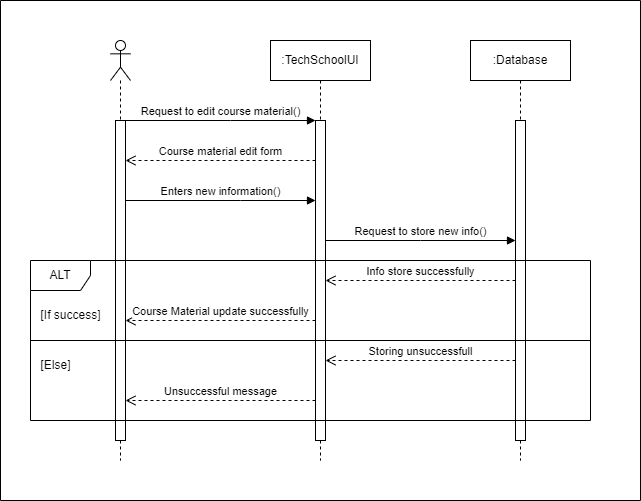

The diagram above was exported from draw.io. Its source (the exported page's mxGraphModel, read from the mxfile embedded in the PNG):
<mxGraphModel dx="880" dy="532" grid="1" gridSize="10" guides="1" tooltips="1" connect="1" arrows="1" fold="1" page="1" pageScale="1" pageWidth="827" pageHeight="1169" background="#ffffff" math="0" shadow="0">
  <root>
    <mxCell id="0" />
    <mxCell id="1" parent="0" />
    <mxCell id="0m6qaEnB9GLJ-2FCTR1D-1" value="" style="shape=umlLifeline;perimeter=lifelinePerimeter;whiteSpace=wrap;html=1;container=1;dropTarget=0;collapsible=0;recursiveResize=0;outlineConnect=0;portConstraint=eastwest;newEdgeStyle={&quot;curved&quot;:0,&quot;rounded&quot;:0};participant=umlActor;" vertex="1" parent="1">
      <mxGeometry x="190" y="80" width="20" height="420" as="geometry" />
    </mxCell>
    <mxCell id="0m6qaEnB9GLJ-2FCTR1D-2" value="" style="html=1;points=[[0,0,0,0,5],[0,1,0,0,-5],[1,0,0,0,5],[1,1,0,0,-5]];perimeter=orthogonalPerimeter;outlineConnect=0;targetShapes=umlLifeline;portConstraint=eastwest;newEdgeStyle={&quot;curved&quot;:0,&quot;rounded&quot;:0};" vertex="1" parent="0m6qaEnB9GLJ-2FCTR1D-1">
      <mxGeometry x="5" y="80" width="10" height="320" as="geometry" />
    </mxCell>
    <mxCell id="0m6qaEnB9GLJ-2FCTR1D-3" value=":TechSchoolUI" style="shape=umlLifeline;perimeter=lifelinePerimeter;whiteSpace=wrap;html=1;container=1;dropTarget=0;collapsible=0;recursiveResize=0;outlineConnect=0;portConstraint=eastwest;newEdgeStyle={&quot;curved&quot;:0,&quot;rounded&quot;:0};" vertex="1" parent="1">
      <mxGeometry x="350" y="80" width="100" height="420" as="geometry" />
    </mxCell>
    <mxCell id="0m6qaEnB9GLJ-2FCTR1D-4" value="" style="html=1;points=[[0,0,0,0,5],[0,1,0,0,-5],[1,0,0,0,5],[1,1,0,0,-5]];perimeter=orthogonalPerimeter;outlineConnect=0;targetShapes=umlLifeline;portConstraint=eastwest;newEdgeStyle={&quot;curved&quot;:0,&quot;rounded&quot;:0};" vertex="1" parent="0m6qaEnB9GLJ-2FCTR1D-3">
      <mxGeometry x="45" y="80" width="10" height="320" as="geometry" />
    </mxCell>
    <mxCell id="0m6qaEnB9GLJ-2FCTR1D-5" value=":Database" style="shape=umlLifeline;perimeter=lifelinePerimeter;whiteSpace=wrap;html=1;container=1;dropTarget=0;collapsible=0;recursiveResize=0;outlineConnect=0;portConstraint=eastwest;newEdgeStyle={&quot;curved&quot;:0,&quot;rounded&quot;:0};" vertex="1" parent="1">
      <mxGeometry x="550" y="80" width="100" height="420" as="geometry" />
    </mxCell>
    <mxCell id="0m6qaEnB9GLJ-2FCTR1D-6" value="" style="html=1;points=[[0,0,0,0,5],[0,1,0,0,-5],[1,0,0,0,5],[1,1,0,0,-5]];perimeter=orthogonalPerimeter;outlineConnect=0;targetShapes=umlLifeline;portConstraint=eastwest;newEdgeStyle={&quot;curved&quot;:0,&quot;rounded&quot;:0};" vertex="1" parent="0m6qaEnB9GLJ-2FCTR1D-5">
      <mxGeometry x="45" y="80" width="10" height="320" as="geometry" />
    </mxCell>
    <mxCell id="0m6qaEnB9GLJ-2FCTR1D-7" value="Request to edit course material()" style="html=1;verticalAlign=bottom;endArrow=block;curved=0;rounded=0;" edge="1" parent="1" source="0m6qaEnB9GLJ-2FCTR1D-2" target="0m6qaEnB9GLJ-2FCTR1D-4">
      <mxGeometry width="80" relative="1" as="geometry">
        <mxPoint x="370" y="280" as="sourcePoint" />
        <mxPoint x="450" y="280" as="targetPoint" />
        <Array as="points">
          <mxPoint x="310" y="160" />
        </Array>
      </mxGeometry>
    </mxCell>
    <mxCell id="0m6qaEnB9GLJ-2FCTR1D-8" value="Course material edit form" style="html=1;verticalAlign=bottom;endArrow=open;dashed=1;endSize=8;curved=0;rounded=0;" edge="1" parent="1" source="0m6qaEnB9GLJ-2FCTR1D-4" target="0m6qaEnB9GLJ-2FCTR1D-2">
      <mxGeometry relative="1" as="geometry">
        <mxPoint x="450" y="280" as="sourcePoint" />
        <mxPoint x="370" y="280" as="targetPoint" />
        <Array as="points">
          <mxPoint x="300" y="200" />
        </Array>
      </mxGeometry>
    </mxCell>
    <mxCell id="0m6qaEnB9GLJ-2FCTR1D-9" value="Enters new information()" style="html=1;verticalAlign=bottom;endArrow=block;curved=0;rounded=0;" edge="1" parent="1" source="0m6qaEnB9GLJ-2FCTR1D-2" target="0m6qaEnB9GLJ-2FCTR1D-4">
      <mxGeometry width="80" relative="1" as="geometry">
        <mxPoint x="215" y="170" as="sourcePoint" />
        <mxPoint x="405" y="170" as="targetPoint" />
        <Array as="points">
          <mxPoint x="320" y="240" />
        </Array>
      </mxGeometry>
    </mxCell>
    <mxCell id="0m6qaEnB9GLJ-2FCTR1D-10" value="Request to store new info()" style="html=1;verticalAlign=bottom;endArrow=block;curved=0;rounded=0;" edge="1" parent="1" source="0m6qaEnB9GLJ-2FCTR1D-4" target="0m6qaEnB9GLJ-2FCTR1D-6">
      <mxGeometry width="80" relative="1" as="geometry">
        <mxPoint x="370" y="280" as="sourcePoint" />
        <mxPoint x="450" y="280" as="targetPoint" />
        <Array as="points">
          <mxPoint x="500" y="280" />
        </Array>
      </mxGeometry>
    </mxCell>
    <mxCell id="0m6qaEnB9GLJ-2FCTR1D-11" value="ALT" style="shape=umlFrame;whiteSpace=wrap;html=1;pointerEvents=0;" vertex="1" parent="1">
      <mxGeometry x="110" y="300" width="560" height="160" as="geometry" />
    </mxCell>
    <mxCell id="0m6qaEnB9GLJ-2FCTR1D-12" value="Info store successfully" style="html=1;verticalAlign=bottom;endArrow=open;dashed=1;endSize=8;curved=0;rounded=0;" edge="1" parent="1" source="0m6qaEnB9GLJ-2FCTR1D-6" target="0m6qaEnB9GLJ-2FCTR1D-4">
      <mxGeometry relative="1" as="geometry">
        <mxPoint x="600" y="340" as="sourcePoint" />
        <mxPoint x="410" y="340" as="targetPoint" />
        <Array as="points">
          <mxPoint x="500" y="320" />
        </Array>
      </mxGeometry>
    </mxCell>
    <mxCell id="0m6qaEnB9GLJ-2FCTR1D-13" value="Course Material update successfully" style="html=1;verticalAlign=bottom;endArrow=open;dashed=1;endSize=8;curved=0;rounded=0;" edge="1" parent="1" source="0m6qaEnB9GLJ-2FCTR1D-4" target="0m6qaEnB9GLJ-2FCTR1D-2">
      <mxGeometry relative="1" as="geometry">
        <mxPoint x="450" y="280" as="sourcePoint" />
        <mxPoint x="370" y="280" as="targetPoint" />
        <Array as="points">
          <mxPoint x="300" y="360" />
        </Array>
      </mxGeometry>
    </mxCell>
    <mxCell id="0m6qaEnB9GLJ-2FCTR1D-14" value="Storing unsuccessfull" style="html=1;verticalAlign=bottom;endArrow=open;dashed=1;endSize=8;curved=0;rounded=0;" edge="1" parent="1">
      <mxGeometry relative="1" as="geometry">
        <mxPoint x="595" y="400" as="sourcePoint" />
        <mxPoint x="405" y="400" as="targetPoint" />
      </mxGeometry>
    </mxCell>
    <mxCell id="0m6qaEnB9GLJ-2FCTR1D-15" value="Unsuccessful message" style="html=1;verticalAlign=bottom;endArrow=open;dashed=1;endSize=8;curved=0;rounded=0;" edge="1" parent="1" source="0m6qaEnB9GLJ-2FCTR1D-4" target="0m6qaEnB9GLJ-2FCTR1D-2">
      <mxGeometry relative="1" as="geometry">
        <mxPoint x="450" y="280" as="sourcePoint" />
        <mxPoint x="370" y="280" as="targetPoint" />
        <Array as="points">
          <mxPoint x="300" y="440" />
        </Array>
      </mxGeometry>
    </mxCell>
    <mxCell id="0m6qaEnB9GLJ-2FCTR1D-16" value="" style="swimlane;startSize=0;" vertex="1" parent="1">
      <mxGeometry x="80" y="40" width="640" height="500" as="geometry" />
    </mxCell>
    <mxCell id="0m6qaEnB9GLJ-2FCTR1D-17" value="[If success]" style="text;html=1;align=center;verticalAlign=middle;resizable=0;points=[];autosize=1;strokeColor=none;fillColor=none;" vertex="1" parent="0m6qaEnB9GLJ-2FCTR1D-16">
      <mxGeometry x="30" y="300" width="80" height="30" as="geometry" />
    </mxCell>
    <mxCell id="0m6qaEnB9GLJ-2FCTR1D-18" value="[Else]" style="text;html=1;align=center;verticalAlign=middle;resizable=0;points=[];autosize=1;strokeColor=none;fillColor=none;" vertex="1" parent="0m6qaEnB9GLJ-2FCTR1D-16">
      <mxGeometry x="30" y="350" width="50" height="30" as="geometry" />
    </mxCell>
    <mxCell id="0m6qaEnB9GLJ-2FCTR1D-19" value="" style="line;strokeWidth=1;fillColor=none;align=left;verticalAlign=middle;spacingTop=-1;spacingLeft=3;spacingRight=3;rotatable=0;labelPosition=right;points=[];portConstraint=eastwest;strokeColor=inherit;" vertex="1" parent="1">
      <mxGeometry x="110" y="376" width="560" height="8" as="geometry" />
    </mxCell>
  </root>
</mxGraphModel>